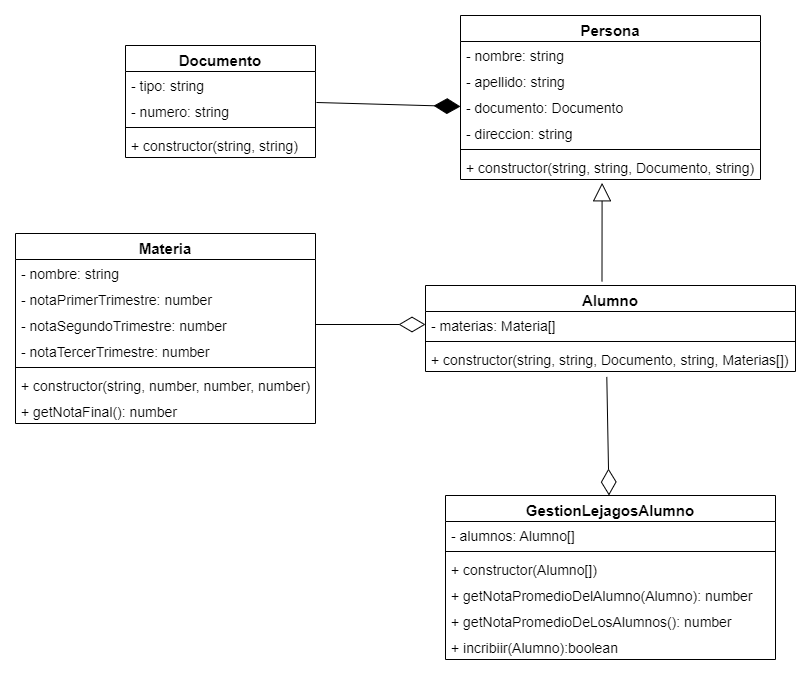

The diagram above was exported from draw.io. Its source (the exported page's mxGraphModel, read from the mxfile embedded in the PNG):
<mxGraphModel dx="1269" dy="691" grid="1" gridSize="10" guides="1" tooltips="1" connect="1" arrows="1" fold="1" page="1" pageScale="1" pageWidth="1654" pageHeight="1169" math="0" shadow="0">
  <root>
    <mxCell id="0" />
    <mxCell id="1" parent="0" />
    <mxCell id="Ay1u6hDRlhUsxXumOHqB-1" value="Persona" style="swimlane;fontStyle=1;align=center;verticalAlign=top;childLayout=stackLayout;horizontal=1;startSize=26;horizontalStack=0;resizeParent=1;resizeParentMax=0;resizeLast=0;collapsible=1;marginBottom=0;fontSize=15;" vertex="1" parent="1">
      <mxGeometry x="585" y="140" width="300" height="164" as="geometry" />
    </mxCell>
    <mxCell id="Ay1u6hDRlhUsxXumOHqB-2" value="- nombre: string" style="text;strokeColor=none;fillColor=none;align=left;verticalAlign=top;spacingLeft=4;spacingRight=4;overflow=hidden;rotatable=0;points=[[0,0.5],[1,0.5]];portConstraint=eastwest;fontSize=14;" vertex="1" parent="Ay1u6hDRlhUsxXumOHqB-1">
      <mxGeometry y="26" width="300" height="26" as="geometry" />
    </mxCell>
    <mxCell id="Ay1u6hDRlhUsxXumOHqB-8" value="- apellido: string" style="text;strokeColor=none;fillColor=none;align=left;verticalAlign=top;spacingLeft=4;spacingRight=4;overflow=hidden;rotatable=0;points=[[0,0.5],[1,0.5]];portConstraint=eastwest;fontSize=14;" vertex="1" parent="Ay1u6hDRlhUsxXumOHqB-1">
      <mxGeometry y="52" width="300" height="26" as="geometry" />
    </mxCell>
    <mxCell id="Ay1u6hDRlhUsxXumOHqB-5" value="- documento: Documento" style="text;strokeColor=none;fillColor=none;align=left;verticalAlign=top;spacingLeft=4;spacingRight=4;overflow=hidden;rotatable=0;points=[[0,0.5],[1,0.5]];portConstraint=eastwest;fontSize=14;" vertex="1" parent="Ay1u6hDRlhUsxXumOHqB-1">
      <mxGeometry y="78" width="300" height="26" as="geometry" />
    </mxCell>
    <mxCell id="Ay1u6hDRlhUsxXumOHqB-7" value="- direccion: string" style="text;strokeColor=none;fillColor=none;align=left;verticalAlign=top;spacingLeft=4;spacingRight=4;overflow=hidden;rotatable=0;points=[[0,0.5],[1,0.5]];portConstraint=eastwest;fontSize=14;" vertex="1" parent="Ay1u6hDRlhUsxXumOHqB-1">
      <mxGeometry y="104" width="300" height="26" as="geometry" />
    </mxCell>
    <mxCell id="Ay1u6hDRlhUsxXumOHqB-3" value="" style="line;strokeWidth=1;fillColor=none;align=left;verticalAlign=middle;spacingTop=-1;spacingLeft=3;spacingRight=3;rotatable=0;labelPosition=right;points=[];portConstraint=eastwest;strokeColor=inherit;fontSize=13;" vertex="1" parent="Ay1u6hDRlhUsxXumOHqB-1">
      <mxGeometry y="130" width="300" height="8" as="geometry" />
    </mxCell>
    <mxCell id="Ay1u6hDRlhUsxXumOHqB-4" value="+ constructor(string, string, Documento, string)" style="text;strokeColor=none;fillColor=none;align=left;verticalAlign=top;spacingLeft=4;spacingRight=4;overflow=hidden;rotatable=0;points=[[0,0.5],[1,0.5]];portConstraint=eastwest;fontSize=14;" vertex="1" parent="Ay1u6hDRlhUsxXumOHqB-1">
      <mxGeometry y="138" width="300" height="26" as="geometry" />
    </mxCell>
    <mxCell id="Ay1u6hDRlhUsxXumOHqB-9" value="Documento" style="swimlane;fontStyle=1;align=center;verticalAlign=top;childLayout=stackLayout;horizontal=1;startSize=26;horizontalStack=0;resizeParent=1;resizeParentMax=0;resizeLast=0;collapsible=1;marginBottom=0;fontSize=15;" vertex="1" parent="1">
      <mxGeometry x="250" y="170" width="190" height="112" as="geometry" />
    </mxCell>
    <mxCell id="Ay1u6hDRlhUsxXumOHqB-10" value="- tipo: string" style="text;strokeColor=none;fillColor=none;align=left;verticalAlign=top;spacingLeft=4;spacingRight=4;overflow=hidden;rotatable=0;points=[[0,0.5],[1,0.5]];portConstraint=eastwest;fontSize=14;" vertex="1" parent="Ay1u6hDRlhUsxXumOHqB-9">
      <mxGeometry y="26" width="190" height="26" as="geometry" />
    </mxCell>
    <mxCell id="Ay1u6hDRlhUsxXumOHqB-11" value="- numero: string" style="text;strokeColor=none;fillColor=none;align=left;verticalAlign=top;spacingLeft=4;spacingRight=4;overflow=hidden;rotatable=0;points=[[0,0.5],[1,0.5]];portConstraint=eastwest;fontSize=14;" vertex="1" parent="Ay1u6hDRlhUsxXumOHqB-9">
      <mxGeometry y="52" width="190" height="26" as="geometry" />
    </mxCell>
    <mxCell id="Ay1u6hDRlhUsxXumOHqB-14" value="" style="line;strokeWidth=1;fillColor=none;align=left;verticalAlign=middle;spacingTop=-1;spacingLeft=3;spacingRight=3;rotatable=0;labelPosition=right;points=[];portConstraint=eastwest;strokeColor=inherit;fontSize=13;" vertex="1" parent="Ay1u6hDRlhUsxXumOHqB-9">
      <mxGeometry y="78" width="190" height="8" as="geometry" />
    </mxCell>
    <mxCell id="Ay1u6hDRlhUsxXumOHqB-15" value="+ constructor(string, string)" style="text;strokeColor=none;fillColor=none;align=left;verticalAlign=top;spacingLeft=4;spacingRight=4;overflow=hidden;rotatable=0;points=[[0,0.5],[1,0.5]];portConstraint=eastwest;fontSize=14;" vertex="1" parent="Ay1u6hDRlhUsxXumOHqB-9">
      <mxGeometry y="86" width="190" height="26" as="geometry" />
    </mxCell>
    <mxCell id="Ay1u6hDRlhUsxXumOHqB-16" value="" style="endArrow=diamondThin;endFill=1;endSize=24;html=1;rounded=0;fontSize=14;exitX=1.005;exitY=1.192;exitDx=0;exitDy=0;exitPerimeter=0;entryX=0;entryY=0.5;entryDx=0;entryDy=0;" edge="1" parent="1" source="Ay1u6hDRlhUsxXumOHqB-10" target="Ay1u6hDRlhUsxXumOHqB-5">
      <mxGeometry width="160" relative="1" as="geometry">
        <mxPoint x="730" y="230" as="sourcePoint" />
        <mxPoint x="850" y="250" as="targetPoint" />
      </mxGeometry>
    </mxCell>
    <mxCell id="Ay1u6hDRlhUsxXumOHqB-17" value="Alumno" style="swimlane;fontStyle=1;align=center;verticalAlign=top;childLayout=stackLayout;horizontal=1;startSize=26;horizontalStack=0;resizeParent=1;resizeParentMax=0;resizeLast=0;collapsible=1;marginBottom=0;fontSize=15;" vertex="1" parent="1">
      <mxGeometry x="550" y="410" width="370" height="86" as="geometry" />
    </mxCell>
    <mxCell id="Ay1u6hDRlhUsxXumOHqB-18" value="- materias: Materia[]" style="text;strokeColor=none;fillColor=none;align=left;verticalAlign=top;spacingLeft=4;spacingRight=4;overflow=hidden;rotatable=0;points=[[0,0.5],[1,0.5]];portConstraint=eastwest;fontSize=14;" vertex="1" parent="Ay1u6hDRlhUsxXumOHqB-17">
      <mxGeometry y="26" width="370" height="26" as="geometry" />
    </mxCell>
    <mxCell id="Ay1u6hDRlhUsxXumOHqB-22" value="" style="line;strokeWidth=1;fillColor=none;align=left;verticalAlign=middle;spacingTop=-1;spacingLeft=3;spacingRight=3;rotatable=0;labelPosition=right;points=[];portConstraint=eastwest;strokeColor=inherit;fontSize=13;" vertex="1" parent="Ay1u6hDRlhUsxXumOHqB-17">
      <mxGeometry y="52" width="370" height="8" as="geometry" />
    </mxCell>
    <mxCell id="Ay1u6hDRlhUsxXumOHqB-23" value="+ constructor(string, string, Documento, string, Materias[])" style="text;strokeColor=none;fillColor=none;align=left;verticalAlign=top;spacingLeft=4;spacingRight=4;overflow=hidden;rotatable=0;points=[[0,0.5],[1,0.5]];portConstraint=eastwest;fontSize=14;" vertex="1" parent="Ay1u6hDRlhUsxXumOHqB-17">
      <mxGeometry y="60" width="370" height="26" as="geometry" />
    </mxCell>
    <mxCell id="Ay1u6hDRlhUsxXumOHqB-24" value="Materia" style="swimlane;fontStyle=1;align=center;verticalAlign=top;childLayout=stackLayout;horizontal=1;startSize=26;horizontalStack=0;resizeParent=1;resizeParentMax=0;resizeLast=0;collapsible=1;marginBottom=0;fontSize=15;" vertex="1" parent="1">
      <mxGeometry x="140" y="358" width="300" height="190" as="geometry" />
    </mxCell>
    <mxCell id="Ay1u6hDRlhUsxXumOHqB-25" value="- nombre: string" style="text;strokeColor=none;fillColor=none;align=left;verticalAlign=top;spacingLeft=4;spacingRight=4;overflow=hidden;rotatable=0;points=[[0,0.5],[1,0.5]];portConstraint=eastwest;fontSize=14;" vertex="1" parent="Ay1u6hDRlhUsxXumOHqB-24">
      <mxGeometry y="26" width="300" height="26" as="geometry" />
    </mxCell>
    <mxCell id="Ay1u6hDRlhUsxXumOHqB-26" value="- notaPrimerTrimestre: number" style="text;strokeColor=none;fillColor=none;align=left;verticalAlign=top;spacingLeft=4;spacingRight=4;overflow=hidden;rotatable=0;points=[[0,0.5],[1,0.5]];portConstraint=eastwest;fontSize=14;" vertex="1" parent="Ay1u6hDRlhUsxXumOHqB-24">
      <mxGeometry y="52" width="300" height="26" as="geometry" />
    </mxCell>
    <mxCell id="Ay1u6hDRlhUsxXumOHqB-27" value="- notaSegundoTrimestre: number" style="text;strokeColor=none;fillColor=none;align=left;verticalAlign=top;spacingLeft=4;spacingRight=4;overflow=hidden;rotatable=0;points=[[0,0.5],[1,0.5]];portConstraint=eastwest;fontSize=14;" vertex="1" parent="Ay1u6hDRlhUsxXumOHqB-24">
      <mxGeometry y="78" width="300" height="26" as="geometry" />
    </mxCell>
    <mxCell id="Ay1u6hDRlhUsxXumOHqB-28" value="- notaTercerTrimestre: number" style="text;strokeColor=none;fillColor=none;align=left;verticalAlign=top;spacingLeft=4;spacingRight=4;overflow=hidden;rotatable=0;points=[[0,0.5],[1,0.5]];portConstraint=eastwest;fontSize=14;" vertex="1" parent="Ay1u6hDRlhUsxXumOHqB-24">
      <mxGeometry y="104" width="300" height="26" as="geometry" />
    </mxCell>
    <mxCell id="Ay1u6hDRlhUsxXumOHqB-29" value="" style="line;strokeWidth=1;fillColor=none;align=left;verticalAlign=middle;spacingTop=-1;spacingLeft=3;spacingRight=3;rotatable=0;labelPosition=right;points=[];portConstraint=eastwest;strokeColor=inherit;fontSize=13;" vertex="1" parent="Ay1u6hDRlhUsxXumOHqB-24">
      <mxGeometry y="130" width="300" height="8" as="geometry" />
    </mxCell>
    <mxCell id="Ay1u6hDRlhUsxXumOHqB-30" value="+ constructor(string, number, number, number)" style="text;strokeColor=none;fillColor=none;align=left;verticalAlign=top;spacingLeft=4;spacingRight=4;overflow=hidden;rotatable=0;points=[[0,0.5],[1,0.5]];portConstraint=eastwest;fontSize=14;" vertex="1" parent="Ay1u6hDRlhUsxXumOHqB-24">
      <mxGeometry y="138" width="300" height="26" as="geometry" />
    </mxCell>
    <mxCell id="Ay1u6hDRlhUsxXumOHqB-31" value="+ getNotaFinal(): number" style="text;strokeColor=none;fillColor=none;align=left;verticalAlign=top;spacingLeft=4;spacingRight=4;overflow=hidden;rotatable=0;points=[[0,0.5],[1,0.5]];portConstraint=eastwest;fontSize=14;" vertex="1" parent="Ay1u6hDRlhUsxXumOHqB-24">
      <mxGeometry y="164" width="300" height="26" as="geometry" />
    </mxCell>
    <mxCell id="Ay1u6hDRlhUsxXumOHqB-32" value="GestionLejagosAlumno" style="swimlane;fontStyle=1;align=center;verticalAlign=top;childLayout=stackLayout;horizontal=1;startSize=26;horizontalStack=0;resizeParent=1;resizeParentMax=0;resizeLast=0;collapsible=1;marginBottom=0;fontSize=15;" vertex="1" parent="1">
      <mxGeometry x="570" y="620" width="330" height="164" as="geometry" />
    </mxCell>
    <mxCell id="Ay1u6hDRlhUsxXumOHqB-33" value="- alumnos: Alumno[]" style="text;strokeColor=none;fillColor=none;align=left;verticalAlign=top;spacingLeft=4;spacingRight=4;overflow=hidden;rotatable=0;points=[[0,0.5],[1,0.5]];portConstraint=eastwest;fontSize=14;" vertex="1" parent="Ay1u6hDRlhUsxXumOHqB-32">
      <mxGeometry y="26" width="330" height="26" as="geometry" />
    </mxCell>
    <mxCell id="Ay1u6hDRlhUsxXumOHqB-34" value="" style="line;strokeWidth=1;fillColor=none;align=left;verticalAlign=middle;spacingTop=-1;spacingLeft=3;spacingRight=3;rotatable=0;labelPosition=right;points=[];portConstraint=eastwest;strokeColor=inherit;fontSize=13;" vertex="1" parent="Ay1u6hDRlhUsxXumOHqB-32">
      <mxGeometry y="52" width="330" height="8" as="geometry" />
    </mxCell>
    <mxCell id="Ay1u6hDRlhUsxXumOHqB-35" value="+ constructor(Alumno[])" style="text;strokeColor=none;fillColor=none;align=left;verticalAlign=top;spacingLeft=4;spacingRight=4;overflow=hidden;rotatable=0;points=[[0,0.5],[1,0.5]];portConstraint=eastwest;fontSize=14;" vertex="1" parent="Ay1u6hDRlhUsxXumOHqB-32">
      <mxGeometry y="60" width="330" height="26" as="geometry" />
    </mxCell>
    <mxCell id="Ay1u6hDRlhUsxXumOHqB-36" value="+ getNotaPromedioDelAlumno(Alumno): number" style="text;strokeColor=none;fillColor=none;align=left;verticalAlign=top;spacingLeft=4;spacingRight=4;overflow=hidden;rotatable=0;points=[[0,0.5],[1,0.5]];portConstraint=eastwest;fontSize=14;" vertex="1" parent="Ay1u6hDRlhUsxXumOHqB-32">
      <mxGeometry y="86" width="330" height="26" as="geometry" />
    </mxCell>
    <mxCell id="Ay1u6hDRlhUsxXumOHqB-37" value="+ getNotaPromedioDeLosAlumnos(): number" style="text;strokeColor=none;fillColor=none;align=left;verticalAlign=top;spacingLeft=4;spacingRight=4;overflow=hidden;rotatable=0;points=[[0,0.5],[1,0.5]];portConstraint=eastwest;fontSize=14;" vertex="1" parent="Ay1u6hDRlhUsxXumOHqB-32">
      <mxGeometry y="112" width="330" height="26" as="geometry" />
    </mxCell>
    <mxCell id="Ay1u6hDRlhUsxXumOHqB-38" value="+ incribiir(Alumno):boolean" style="text;strokeColor=none;fillColor=none;align=left;verticalAlign=top;spacingLeft=4;spacingRight=4;overflow=hidden;rotatable=0;points=[[0,0.5],[1,0.5]];portConstraint=eastwest;fontSize=14;" vertex="1" parent="Ay1u6hDRlhUsxXumOHqB-32">
      <mxGeometry y="138" width="330" height="26" as="geometry" />
    </mxCell>
    <mxCell id="4FaE4a_VvsOIV5ZXtNao-1" value="" style="endArrow=block;endSize=16;endFill=0;html=1;rounded=0;fontSize=14;exitX=0.477;exitY=-0.045;exitDx=0;exitDy=0;exitPerimeter=0;entryX=0.472;entryY=1.127;entryDx=0;entryDy=0;entryPerimeter=0;" edge="1" parent="1" source="Ay1u6hDRlhUsxXumOHqB-17" target="Ay1u6hDRlhUsxXumOHqB-4">
      <mxGeometry x="0.1423" y="-283" width="160" relative="1" as="geometry">
        <mxPoint x="730" y="360" as="sourcePoint" />
        <mxPoint x="890" y="360" as="targetPoint" />
        <mxPoint y="1" as="offset" />
      </mxGeometry>
    </mxCell>
    <mxCell id="4FaE4a_VvsOIV5ZXtNao-2" value="" style="endArrow=diamondThin;endFill=0;endSize=24;html=1;rounded=0;fontSize=14;exitX=1;exitY=0.5;exitDx=0;exitDy=0;entryX=0;entryY=0.5;entryDx=0;entryDy=0;" edge="1" parent="1" source="Ay1u6hDRlhUsxXumOHqB-27" target="Ay1u6hDRlhUsxXumOHqB-18">
      <mxGeometry width="160" relative="1" as="geometry">
        <mxPoint x="490" y="445" as="sourcePoint" />
        <mxPoint x="530" y="585" as="targetPoint" />
      </mxGeometry>
    </mxCell>
    <mxCell id="4FaE4a_VvsOIV5ZXtNao-4" value="" style="endArrow=diamondThin;endFill=0;endSize=24;html=1;rounded=0;fontSize=14;exitX=0.49;exitY=1.209;exitDx=0;exitDy=0;exitPerimeter=0;" edge="1" parent="1" source="Ay1u6hDRlhUsxXumOHqB-23" target="Ay1u6hDRlhUsxXumOHqB-32">
      <mxGeometry width="160" relative="1" as="geometry">
        <mxPoint x="770" y="550" as="sourcePoint" />
        <mxPoint x="900" y="540" as="targetPoint" />
      </mxGeometry>
    </mxCell>
  </root>
</mxGraphModel>